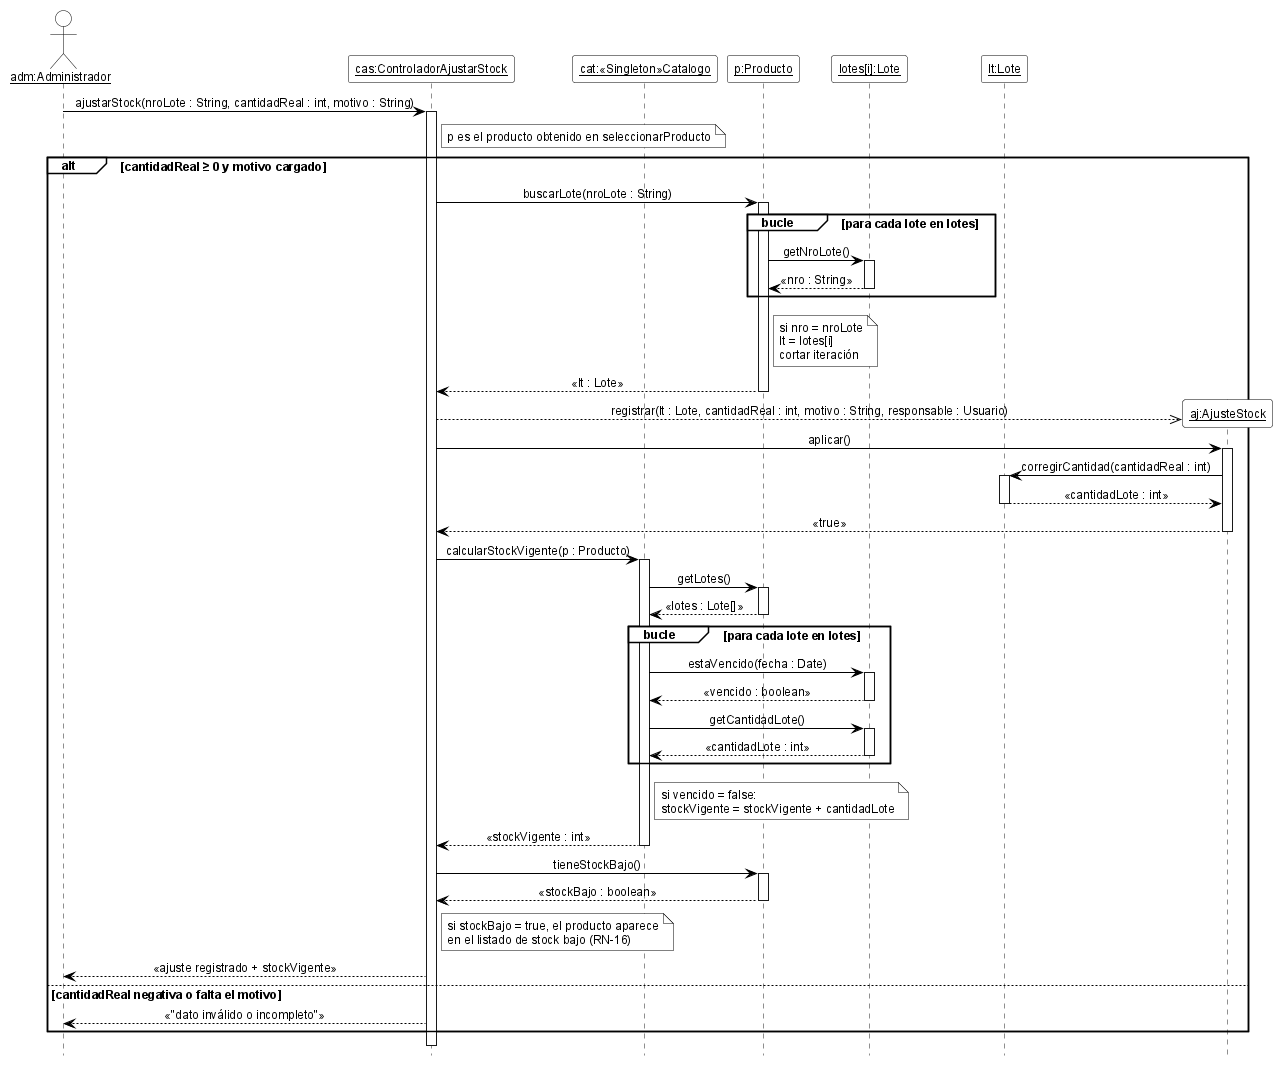

The diagram above was rendered by PlantUML. Its source (embedded in the PNG):
@startuml DSD_CU-06_ajustarStock
' Diagrama de Secuencia de Diseño (DSD) - CU-06 Ajustar stock - ajustarStock
' Estilo de los ejemplos de la teoría (introducirArticulo / crearNuevaVenta).
hide footbox
skinparam shadowing false
skinparam defaultFontName Arial
skinparam defaultFontSize 12
skinparam sequenceMessageAlign center
skinparam ArrowColor black
skinparam ParticipantBackgroundColor white
skinparam ParticipantBorderColor black
skinparam CollectionsBackgroundColor white
skinparam CollectionsBorderColor black
skinparam ActorBackgroundColor white
skinparam ActorBorderColor black
skinparam LifeLineBorderColor black
skinparam LifeLineBackgroundColor white
skinparam SequenceGroupBackgroundColor white
skinparam SequenceGroupBorderColor black
skinparam SequenceGroupHeaderFontColor black
skinparam NoteBackgroundColor white
skinparam NoteBorderColor black

actor "<u>adm:Administrador</u>" as adm
participant "<u>cas:ControladorAjustarStock</u>" as cas
participant "<u>cat:«Singleton»Catalogo</u>" as cat
participant "<u>p:Producto</u>" as p
participant "<u>lotes[i]:Lote</u>" as li
participant "<u>lt:Lote</u>" as lt

adm -> cas ++ : ajustarStock(nroLote : String, cantidadReal : int, motivo : String)
note right of cas : p es el producto obtenido en seleccionarProducto
alt cantidadReal ≥ 0 y motivo cargado
  cas -> p ++ : buscarLote(nroLote : String)
  group bucle [para cada lote en lotes]
    p -> li ++ : getNroLote()
    li --> p -- : «nro : String»
  end
  note right of p
    si nro = nroLote
    lt = lotes[i]
    cortar iteración
  end note
  p --> cas -- : «lt : Lote»
  create participant "<u>aj:AjusteStock</u>" as aj
  cas -->> aj : registrar(lt : Lote, cantidadReal : int, motivo : String, responsable : Usuario)
  cas -> aj ++ : aplicar()
  aj -> lt ++ : corregirCantidad(cantidadReal : int)
  lt --> aj -- : «cantidadLote : int»
  aj --> cas -- : «true»
  cas -> cat ++ : calcularStockVigente(p : Producto)
  cat -> p ++ : getLotes()
  p --> cat -- : «lotes : Lote[]»
  group bucle [para cada lote en lotes]
    cat -> li ++ : estaVencido(fecha : Date)
    li --> cat -- : «vencido : boolean»
    cat -> li ++ : getCantidadLote()
    li --> cat -- : «cantidadLote : int»
  end
  note right of cat : si vencido = false:\nstockVigente = stockVigente + cantidadLote
  cat --> cas -- : «stockVigente : int»
  cas -> p ++ : tieneStockBajo()
  p --> cas -- : «stockBajo : boolean»
  note right of cas : si stockBajo = true, el producto aparece\nen el listado de stock bajo (RN-16)
  cas --> adm : «ajuste registrado + stockVigente»
else cantidadReal negativa o falta el motivo
  cas --> adm : «"dato inválido o incompleto"»
end
deactivate cas

@enduml